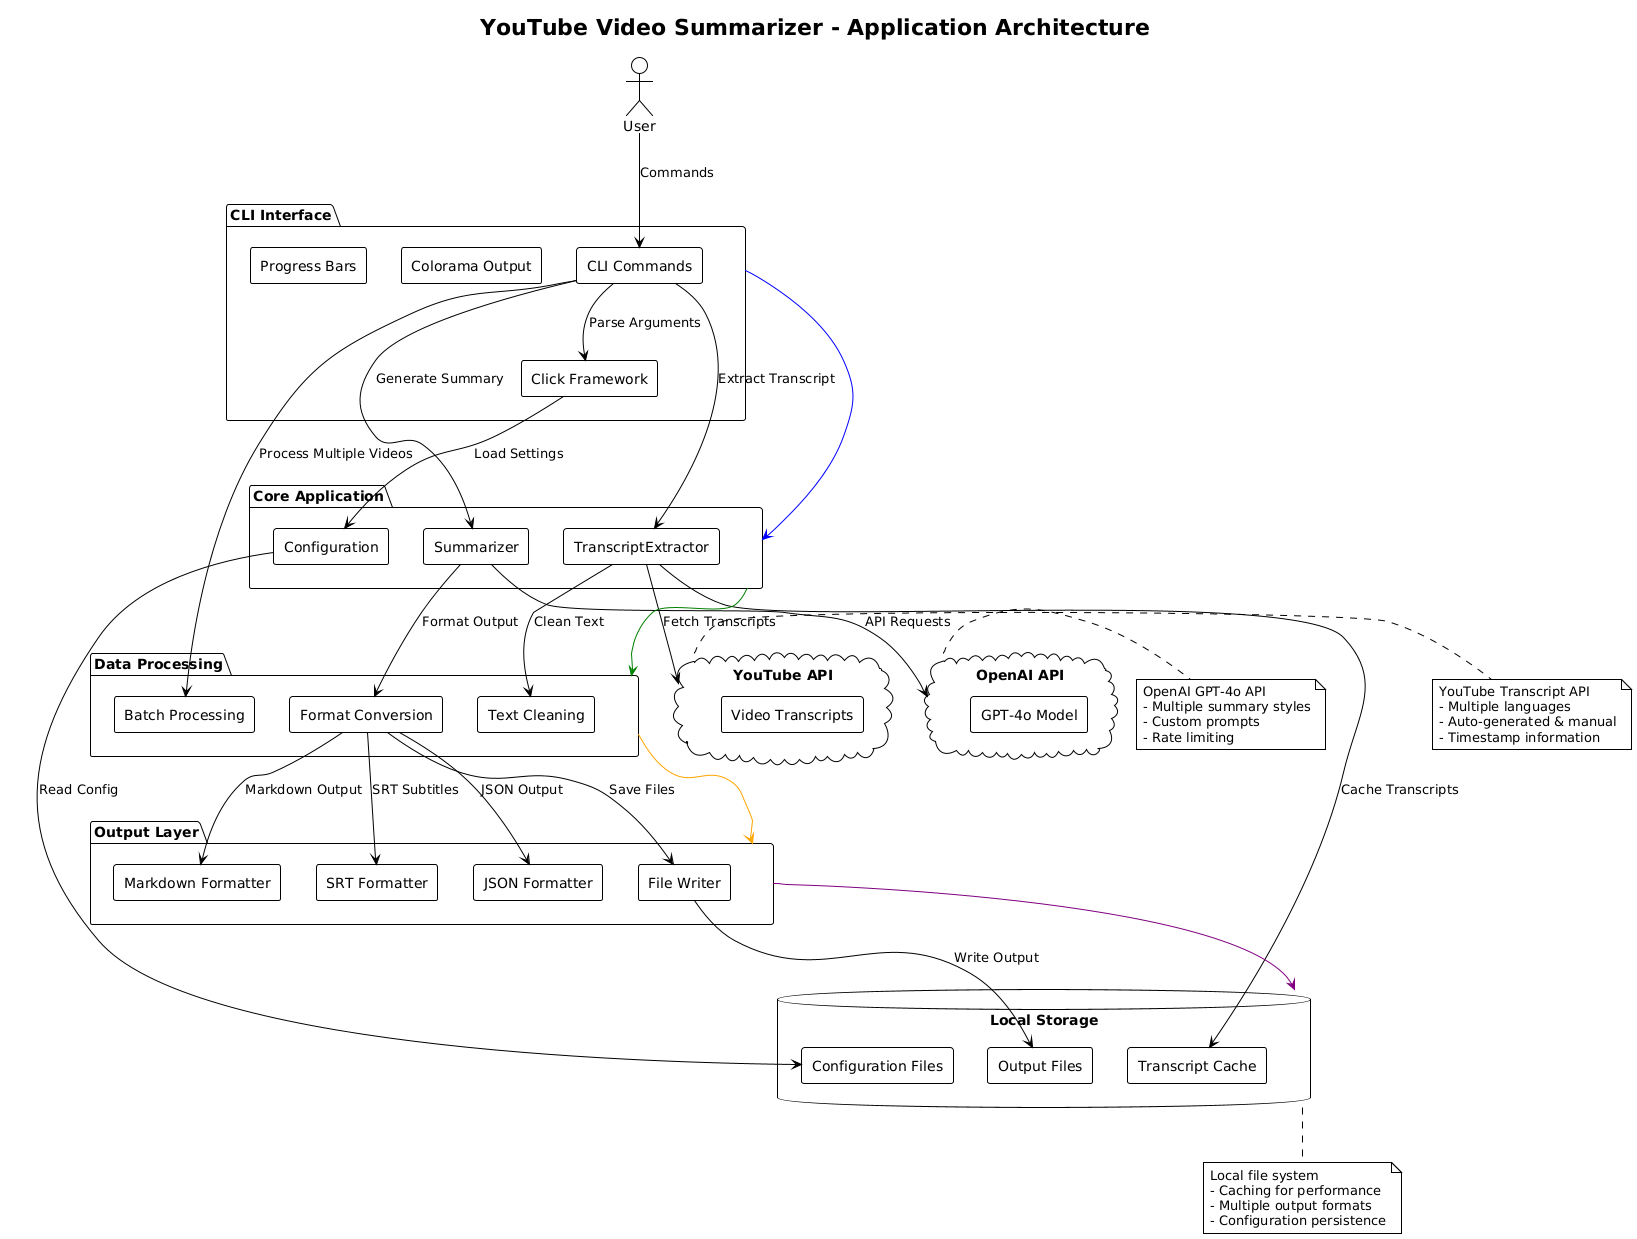

The diagram above was rendered by PlantUML. Its source (embedded in the PNG):
@startuml YouTube_Video_Summarizer_Architecture

!theme plain
skinparam backgroundColor #FFFFFF
skinparam componentStyle rectangle

title YouTube Video Summarizer - Application Architecture

' External Services
cloud "YouTube API" as youtube {
    [Video Transcripts]
}

cloud "OpenAI API" as openai {
    [GPT-4o Model]
}

' User Interface Layer
package "CLI Interface" as cli_layer {
    [CLI Commands] as cli
    [Click Framework] as click
    [Colorama Output] as colorama
    [Progress Bars] as tqdm
}

' Application Core
package "Core Application" as core {
    [TranscriptExtractor] as extractor
    [Summarizer] as summarizer
    [Configuration] as config
}

' Data Processing
package "Data Processing" as processing {
    [Text Cleaning] as cleaner
    [Format Conversion] as formatter
    [Batch Processing] as batch
}

' Output Layer
package "Output Layer" as output {
    [File Writer] as writer
    [JSON Formatter] as json
    [Markdown Formatter] as markdown
    [SRT Formatter] as srt
}

' Storage
database "Local Storage" as storage {
    [Transcript Cache] as cache
    [Output Files] as files
    [Configuration Files] as conf_files
}

' User
actor "User" as user

' Relationships - User Interactions
user --> cli : Commands
cli --> click : Parse Arguments
click --> config : Load Settings

' Core Processing Flow
cli --> extractor : Extract Transcript
cli --> summarizer : Generate Summary
cli --> batch : Process Multiple Videos

' External API Calls
extractor --> youtube : Fetch Transcripts
summarizer --> openai : API Requests

' Data Processing
extractor --> cleaner : Clean Text
summarizer --> formatter : Format Output

' Output Generation
formatter --> writer : Save Files
formatter --> json : JSON Output
formatter --> markdown : Markdown Output
formatter --> srt : SRT Subtitles

' Storage Operations
writer --> files : Write Output
extractor --> cache : Cache Transcripts
config --> conf_files : Read Config

' Visual Styling
cli_layer -[#blue]-> core
core -[#green]-> processing
processing -[#orange]-> output
output -[#purple]-> storage

' Notes
note right of youtube
  YouTube Transcript API
  - Multiple languages
  - Auto-generated & manual
  - Timestamp information
end note

note right of openai
  OpenAI GPT-4o API
  - Multiple summary styles
  - Custom prompts
  - Rate limiting
end note

note bottom of storage
  Local file system
  - Caching for performance
  - Multiple output formats
  - Configuration persistence
end note

@enduml